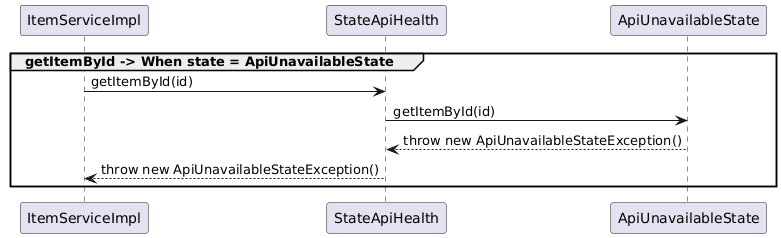

The diagram above was rendered by PlantUML. Its source (embedded in the PNG):
@startuml
participant ItemServiceImpl
participant StateApiHealth
participant ApiUnavailableState



group getItemById -> When state = ApiUnavailableState
    ItemServiceImpl-> StateApiHealth: getItemById(id)
    StateApiHealth-> ApiUnavailableState: getItemById(id)
    ApiUnavailableState--> StateApiHealth: throw new ApiUnavailableStateException()
    StateApiHealth--> ItemServiceImpl: throw new ApiUnavailableStateException()
end group
@enduml